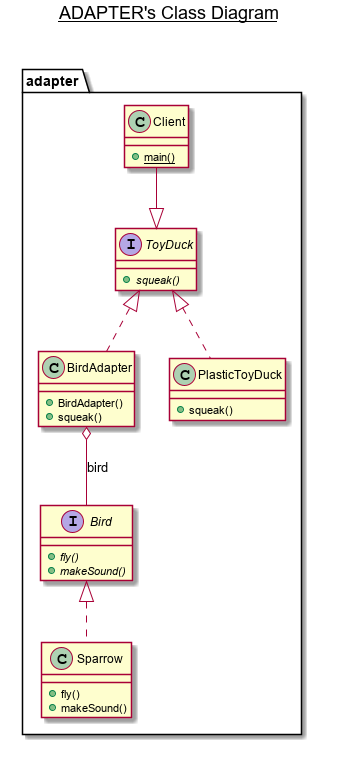

The diagram above was rendered by PlantUML. Its source (embedded in the PNG):
@startuml

title __ADAPTER's Class Diagram__\n

  namespace adapter {
    interface adapter.Bird {
        {abstract} + fly()
        {abstract} + makeSound()
    }
  }
  

  namespace adapter {
    class adapter.BirdAdapter {
        + BirdAdapter()
        + squeak()
    }
  }
  

  namespace adapter {
    class adapter.Client {
        {static} + main()
    }
  }
  

  namespace adapter {
    class adapter.PlasticToyDuck {
        + squeak()
    }
  }
  

  namespace adapter {
    class adapter.Sparrow {
        + fly()
        + makeSound()
    }
  }
  

  namespace adapter {
    interface adapter.ToyDuck {
        {abstract} + squeak()
    }
  }
  

  adapter.BirdAdapter .up.|> adapter.ToyDuck
  adapter.BirdAdapter o-- adapter.Bird : bird
  adapter.PlasticToyDuck .up.|> adapter.ToyDuck
  adapter.Sparrow .up.|> adapter.Bird
  adapter.Client -down-|> adapter.ToyDuck


right footer

endfooter

@enduml